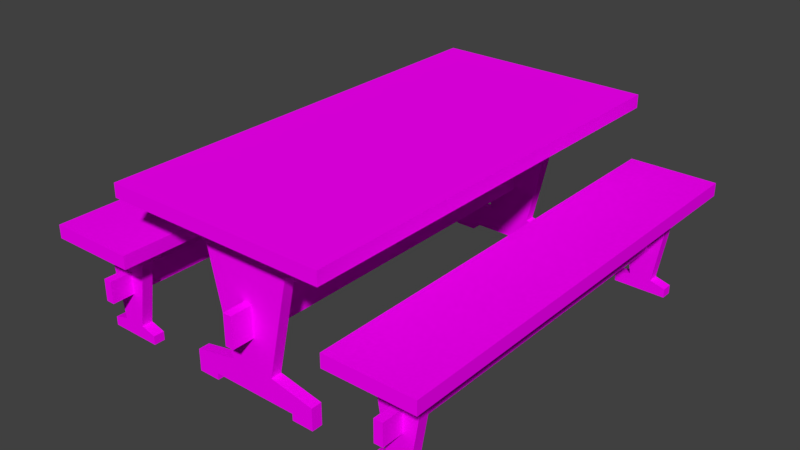 # Source: BL_Table_Cabin.blend  (saved by Blender 2.79.0; exported with 4.5.12 LTS)
import bpy
from mathutils import Matrix  # noqa: F401  (used for matrix-valued properties, if any)

bpy.ops.wm.read_factory_settings(use_empty=True)
scene = bpy.context.scene
scene.name = 'Scene'

# ---- collections
col_collection_1 = bpy.data.collections.new('Collection 1'); scene.collection.children.link(col_collection_1)

# ---- images (referenced by path relative to the original .blend; pixels are not part of the script)
import os
ASSET_DIR = os.environ.get("B2B_ASSET_DIR", "")  # directory of the original .blend (textures are referenced by path, not embedded)
HERE = os.path.dirname(os.path.abspath(__file__))  # packed textures are extracted next to this script under _unpacked/

def load_image(name, relpath, width, height, colorspace="sRGB"):
    """Load a texture the original file referenced (path relative to the .blend, or extracted next to this script)."""
    p = next((c for c in (os.path.join(HERE, relpath), os.path.join(ASSET_DIR, relpath)) if relpath and os.path.exists(c)), "")
    if p:
        img = bpy.data.images.load(p, check_existing=True)
        img.name = name
    else:  # same state as the original file: an image datablock whose file is absent (Cycles renders it pink)
        img = bpy.data.images.new(name, width, height)
        img.source = "FILE"
        img.filepath = "//" + (relpath or name)
    img.colorspace_settings.name = colorspace
    return img
img_tx_table_cabin_png = load_image('TX_Table_Cabin.png', 'TX_Table_Cabin.png', 1024, 1024, 'sRGB')

# ---- materials (node trees are filled in below, after node groups)
mat_mt_table_cabin = bpy.data.materials.new('MT_Table_Cabin')
mat_mt_table_cabin.alpha_threshold = 0.0
mat_mt_table_cabin.roughness = 0.5

# ---- material node trees
mat_mt_table_cabin.use_nodes = True; mat_mt_table_cabin.node_tree.nodes.clear()
_N = mat_mt_table_cabin.node_tree.nodes; _L = mat_mt_table_cabin.node_tree.links
n0 = _N.new('ShaderNodeOutputMaterial'); n0.name = 'Material Output'; n0.location = (300, 300)
n1 = _N.new('ShaderNodeBsdfDiffuse'); n1.name = 'Diffuse BSDF'; n1.location = (10, 300)
n2 = _N.new('ShaderNodeTexImage'); n2.name = 'Image Texture'; n2.location = (-161, 249)
n2.width = 140
n2.image = img_tx_table_cabin_png
_L.new(n1.outputs[0], n0.inputs[0])
_L.new(n2.outputs[0], n1.inputs[0])
n0.is_active_output = True

# ---- world
world_world = bpy.data.worlds.new('World'); scene.world = world_world
world_world.color = (0.05088, 0.05088, 0.05088)
world_world.use_sun_shadow = False
world_world.sun_shadow_jitter_overblur = 0.0
world_world.cycles.sampling_method = 'MANUAL'

# ---- meshes
me_ms_table_cabin = bpy.data.meshes.new('MS_Table_Cabin')
me_ms_table_cabin.from_pydata([(-0.5, -1.0, 0.74), (-0.5, -1.0, 0.8), (-0.5, 1.0, 0.74), (-0.5, 1.0, 0.8), (0.5, -1.0, 0.74), (0.5, -1.0, 0.8), (0.5, 1.0, 0.74), (0.5, 1.0, 0.8), (-0.1, 0.8, 0.14), (-0.1, 0.85, 0.14), (0.1, 0.8, 0.14), (0.2, 0.8, 0.6), (0.1, 0.85, 0.14), (-0.1, 0.8, 0.03), (-0.1, 0.85, 0.03), (0.1, 0.8, 0.03), (0.1, 0.85, 0.03), (0.3, 0.8, 0.1), (0.3, 0.85, 0.1), (0.3, 0.8, 0.03), (0.3, 0.85, 0.03), (-0.3, 0.85, 0.1), (-0.3, 0.8, 0.1), (-0.3, 0.85, 0.03), (-0.3, 0.8, 0.03), (0.2, 0.85, 0.03), (0.2, 0.8, 0.03), (-0.2, 0.8, 0.03), (-0.2, 0.85, 0.03), (0.3, 0.8, 4.47e-08), (0.3, 0.85, 4.47e-08), (0.2, 0.85, 4.47e-08), (0.2, 0.8, 4.47e-08), (-0.3, 0.85, 4.47e-08), (-0.3, 0.8, 4.47e-08), (-0.2, 0.8, 4.47e-08), (-0.2, 0.85, 4.47e-08), (-0.1, -0.85, 0.14), (-0.1, -0.8, 0.14), (0.1, -0.85, 0.14), (0.2, -0.85, 0.6), (0.1, -0.8, 0.14), (-0.1, -0.85, 0.03), (-0.1, -0.8, 0.03), (0.1, -0.85, 0.03), (0.1, -0.8, 0.03), (0.3, -0.85, 0.1), (0.3, -0.8, 0.1), (0.3, -0.85, 0.03), (0.3, -0.8, 0.03), (-0.3, -0.8, 0.1), (-0.3, -0.85, 0.1), (-0.3, -0.8, 0.03), (-0.3, -0.85, 0.03), (0.2, -0.8, 0.03), (0.2, -0.85, 0.03), (-0.2, -0.85, 0.03), (-0.2, -0.8, 0.03), (0.3, -0.85, 4.47e-08), (0.3, -0.8, 4.47e-08), (0.2, -0.8, 4.47e-08), (0.2, -0.85, 4.47e-08), (-0.3, -0.8, 4.47e-08), (-0.3, -0.85, 4.47e-08), (-0.2, -0.85, 4.47e-08), (-0.2, -0.8, 4.47e-08), (-0.02, -0.95, 0.28), (-0.02, -0.95, 0.42), (-0.02, 0.95, 0.28), (-0.02, 0.95, 0.42), (0.02, -0.95, 0.28), (0.02, -0.95, 0.42), (0.02, 0.95, 0.28), (0.02, 0.95, 0.42), (0.2, -0.8, 0.12), (0.2, 0.85, 0.12), (0.2, -0.85, 0.12), (0.2, 0.8, 0.12), (-0.2, -0.85, 0.12), (-0.2, 0.8, 0.12), (-0.2, -0.8, 0.12), (-0.2, 0.85, 0.12), (-0.4, 0.8, 0.66), (-0.4, 0.8, 0.74), (-0.4, 0.85, 0.66), (-0.4, 0.85, 0.74), (0.4, 0.8, 0.66), (0.4, 0.8, 0.74), (0.4, 0.85, 0.66), (0.4, 0.85, 0.74), (-0.2, 0.85, 0.6), (-0.2, 0.8, 0.6), (0.2, 0.85, 0.6), (-0.4, -0.85, 0.66), (-0.4, -0.85, 0.74), (-0.4, -0.8, 0.66), (-0.4, -0.8, 0.74), (0.4, -0.85, 0.66), (0.4, -0.85, 0.74), (0.4, -0.8, 0.66), (0.4, -0.8, 0.74), (-0.2, -0.8, 0.6), (-0.2, -0.85, 0.6), (0.2, -0.8, 0.6), (-0.68, -0.95, 0.2), (-0.68, -0.95, 0.3), (-0.68, 0.95, 0.2), (-0.68, 0.95, 0.3), (-0.72, -0.95, 0.2), (-0.72, -0.95, 0.3), (-0.72, 0.95, 0.2), (-0.72, 0.95, 0.3), (-0.65, -0.85, 0.06), (-0.65, -0.8, 0.06), (-0.6, -0.8, 0.36), (-0.75, -0.85, 0.06), (-0.8, -0.85, 0.36), (-0.75, -0.8, 0.06), (-0.8, -0.8, 0.36), (-0.65, -0.85, 0.0), (-0.65, -0.8, 0.0), (-0.75, -0.85, 0.0), (-0.75, -0.8, 0.0), (-0.82, -0.85, 0.04), (-0.82, -0.8, 0.04), (-0.82, -0.85, 0.0), (-0.82, -0.8, 0.0), (-0.58, -0.8, 0.04), (-0.58, -0.85, 0.04), (-0.58, -0.8, 0.0), (-0.58, -0.85, 0.0), (-0.65, 0.8, 0.06), (-0.65, 0.85, 0.06), (-0.75, 0.8, 0.06), (-0.75, 0.85, 0.06), (-0.8, 0.85, 0.36), (-0.65, 0.8, 0.0), (-0.65, 0.85, 0.0), (-0.75, 0.8, 0.0), (-0.75, 0.85, 0.0), (-0.82, 0.8, 0.04), (-0.82, 0.85, 0.04), (-0.82, 0.8, 0.0), (-0.82, 0.85, 0.0), (-0.58, 0.85, 0.04), (-0.58, 0.8, 0.04), (-0.58, 0.85, 0.0), (-0.58, 0.8, 0.0), (-0.5, -1.0, 0.44), (-0.5, -1.0, 0.5), (-0.5, 1.0, 0.44), (-0.5, 1.0, 0.5), (-0.9, -1.0, 0.44), (-0.9, -1.0, 0.5), (-0.9, 1.0, 0.44), (-0.9, 1.0, 0.5), (-0.86, 0.8, 0.4), (-0.86, 0.8, 0.44), (-0.86, 0.85, 0.4), (-0.86, 0.85, 0.44), (-0.54, 0.8, 0.4), (-0.54, 0.8, 0.44), (-0.54, 0.85, 0.4), (-0.54, 0.85, 0.44), (-0.8, 0.8, 0.36), (-0.6, 0.8, 0.36), (-0.6, 0.85, 0.36), (-0.86, -0.85, 0.4), (-0.86, -0.85, 0.44), (-0.86, -0.8, 0.4), (-0.86, -0.8, 0.44), (-0.54, -0.85, 0.4), (-0.54, -0.85, 0.44), (-0.54, -0.8, 0.4), (-0.54, -0.8, 0.44), (-0.6, -0.85, 0.36), (0.68, -0.95, 0.2), (0.68, -0.95, 0.3), (0.68, 0.95, 0.2), (0.68, 0.95, 0.3), (0.72, -0.95, 0.2), (0.72, -0.95, 0.3), (0.72, 0.95, 0.2), (0.72, 0.95, 0.3), (0.65, -0.85, 0.06), (0.65, -0.8, 0.06), (0.6, -0.8, 0.36), (0.75, -0.85, 0.06), (0.8, -0.85, 0.36), (0.75, -0.8, 0.06), (0.8, -0.8, 0.36), (0.65, -0.85, 0.0), (0.65, -0.8, 0.0), (0.75, -0.85, 0.0), (0.75, -0.8, 0.0), (0.82, -0.85, 0.04), (0.82, -0.8, 0.04), (0.82, -0.85, 0.0), (0.82, -0.8, 0.0), (0.58, -0.8, 0.04), (0.58, -0.85, 0.04), (0.58, -0.8, 0.0), (0.58, -0.85, 0.0), (0.65, 0.8, 0.06), (0.65, 0.85, 0.06), (0.75, 0.8, 0.06), (0.75, 0.85, 0.06), (0.8, 0.85, 0.36), (0.65, 0.8, 0.0), (0.65, 0.85, 0.0), (0.75, 0.8, 0.0), (0.75, 0.85, 0.0), (0.82, 0.8, 0.04), (0.82, 0.85, 0.04), (0.82, 0.8, 0.0), (0.82, 0.85, 0.0), (0.58, 0.85, 0.04), (0.58, 0.8, 0.04), (0.58, 0.85, 0.0), (0.58, 0.8, 0.0), (0.5, -1.0, 0.44), (0.5, -1.0, 0.5), (0.5, 1.0, 0.44), (0.5, 1.0, 0.5), (0.9, -1.0, 0.44), (0.9, -1.0, 0.5), (0.9, 1.0, 0.44), (0.9, 1.0, 0.5), (0.86, 0.8, 0.4), (0.86, 0.8, 0.44), (0.86, 0.85, 0.4), (0.86, 0.85, 0.44), (0.54, 0.8, 0.4), (0.54, 0.8, 0.44), (0.54, 0.85, 0.4), (0.54, 0.85, 0.44), (0.8, 0.8, 0.36), (0.6, 0.8, 0.36), (0.6, 0.85, 0.36), (0.86, -0.85, 0.4), (0.86, -0.85, 0.44), (0.86, -0.8, 0.4), (0.86, -0.8, 0.44), (0.54, -0.85, 0.4), (0.54, -0.85, 0.44), (0.54, -0.8, 0.4), (0.54, -0.8, 0.44), (0.6, -0.85, 0.36)], [], [(0, 1, 3, 2), (2, 3, 7, 6), (6, 7, 5, 4), (4, 5, 1, 0), (2, 6, 4, 0), (7, 3, 1, 5), (8, 91, 90, 9), (9, 90, 92, 12), (12, 92, 11, 10), (10, 11, 91, 8), (10, 8, 13, 15), (14, 16, 15, 13), (9, 12, 16, 14), (23, 28, 36, 33), (20, 19, 29, 30), (18, 17, 19, 20), (10, 15, 26, 77), (12, 10, 77, 75), (22, 21, 23, 24), (16, 12, 75, 25), (9, 14, 28, 81), (8, 9, 81, 79), (15, 16, 25, 26), (14, 13, 27, 28), (32, 31, 30, 29), (26, 25, 31, 32), (19, 26, 32, 29), (25, 20, 30, 31), (36, 35, 34, 33), (27, 24, 34, 35), (24, 23, 33, 34), (28, 27, 35, 36), (37, 102, 101, 38), (38, 101, 103, 41), (41, 103, 40, 39), (39, 40, 102, 37), (39, 37, 42, 44), (43, 45, 44, 42), (38, 41, 45, 43), (52, 57, 65, 62), (49, 48, 58, 59), (47, 46, 48, 49), (39, 44, 55, 76), (41, 39, 76, 74), (51, 50, 52, 53), (13, 8, 79, 27), (38, 43, 57, 80), (37, 38, 80, 78), (44, 45, 54, 55), (43, 42, 56, 57), (61, 60, 59, 58), (55, 54, 60, 61), (48, 55, 61, 58), (54, 49, 59, 60), (65, 64, 63, 62), (56, 53, 63, 64), (53, 52, 62, 63), (57, 56, 64, 65), (45, 41, 74, 54), (42, 37, 78, 56), (66, 67, 69, 68), (68, 69, 73, 72), (72, 73, 71, 70), (70, 71, 67, 66), (68, 72, 70, 66), (73, 69, 67, 71), (25, 75, 18, 20), (74, 76, 46, 47), (77, 26, 19, 17), (75, 77, 17, 18), (54, 74, 47, 49), (76, 55, 48, 46), (80, 57, 52, 50), (78, 80, 50, 51), (81, 28, 23, 21), (79, 81, 21, 22), (27, 79, 22, 24), (56, 78, 51, 53), (82, 83, 85, 84), (84, 85, 89, 88), (88, 89, 87, 86), (86, 87, 83, 82), (82, 84, 90, 91), (88, 86, 11, 92), (86, 82, 91, 11), (84, 88, 92, 90), (93, 94, 96, 95), (95, 96, 100, 99), (99, 100, 98, 97), (97, 98, 94, 93), (93, 95, 101, 102), (99, 97, 40, 103), (97, 93, 102, 40), (95, 99, 103, 101), (104, 106, 107, 105), (106, 110, 111, 107), (110, 108, 109, 111), (108, 104, 105, 109), (106, 104, 108, 110), (111, 109, 105, 107), (112, 113, 114, 175), (113, 117, 118, 114), (117, 115, 116, 118), (115, 112, 175, 116), (115, 121, 119, 112), (120, 119, 121, 122), (113, 120, 122, 117), (119, 130, 128, 112), (121, 125, 126, 122), (124, 126, 125, 123), (115, 123, 125, 121), (117, 124, 123, 115), (122, 126, 124, 117), (128, 130, 129, 127), (120, 129, 130, 119), (113, 127, 129, 120), (112, 128, 127, 113), (131, 132, 166, 165), (132, 134, 135, 166), (134, 133, 164, 135), (133, 131, 165, 164), (133, 138, 136, 131), (137, 136, 138, 139), (132, 137, 139, 134), (136, 147, 145, 131), (138, 142, 143, 139), (141, 143, 142, 140), (133, 140, 142, 138), (134, 141, 140, 133), (139, 143, 141, 134), (145, 147, 146, 144), (137, 146, 147, 136), (132, 144, 146, 137), (131, 145, 144, 132), (148, 150, 151, 149), (150, 154, 155, 151), (154, 152, 153, 155), (152, 148, 149, 153), (150, 148, 152, 154), (155, 153, 149, 151), (156, 157, 159, 158), (158, 159, 163, 162), (162, 163, 161, 160), (160, 161, 157, 156), (160, 156, 164, 165), (158, 162, 166, 135), (156, 158, 135, 164), (162, 160, 165, 166), (167, 168, 170, 169), (169, 170, 174, 173), (173, 174, 172, 171), (171, 172, 168, 167), (171, 167, 116, 175), (169, 173, 114, 118), (167, 169, 118, 116), (173, 171, 175, 114), (176, 177, 179, 178), (178, 179, 183, 182), (182, 183, 181, 180), (180, 181, 177, 176), (178, 182, 180, 176), (183, 179, 177, 181), (184, 247, 186, 185), (185, 186, 190, 189), (189, 190, 188, 187), (187, 188, 247, 184), (187, 184, 191, 193), (192, 194, 193, 191), (185, 189, 194, 192), (191, 184, 200, 202), (193, 194, 198, 197), (196, 195, 197, 198), (187, 193, 197, 195), (189, 187, 195, 196), (194, 189, 196, 198), (200, 199, 201, 202), (192, 191, 202, 201), (185, 192, 201, 199), (184, 185, 199, 200), (203, 237, 238, 204), (204, 238, 207, 206), (206, 207, 236, 205), (205, 236, 237, 203), (205, 203, 208, 210), (209, 211, 210, 208), (204, 206, 211, 209), (208, 203, 217, 219), (210, 211, 215, 214), (213, 212, 214, 215), (205, 210, 214, 212), (206, 205, 212, 213), (211, 206, 213, 215), (217, 216, 218, 219), (209, 208, 219, 218), (204, 209, 218, 216), (203, 204, 216, 217), (220, 221, 223, 222), (222, 223, 227, 226), (226, 227, 225, 224), (224, 225, 221, 220), (222, 226, 224, 220), (227, 223, 221, 225), (228, 230, 231, 229), (230, 234, 235, 231), (234, 232, 233, 235), (232, 228, 229, 233), (232, 237, 236, 228), (230, 207, 238, 234), (228, 236, 207, 230), (234, 238, 237, 232), (239, 241, 242, 240), (241, 245, 246, 242), (245, 243, 244, 246), (243, 239, 240, 244), (243, 247, 188, 239), (241, 190, 186, 245), (239, 188, 190, 241), (245, 186, 247, 243)])
_uv = me_ms_table_cabin.uv_layers.new(name='UV_Table_Cabin')
_uv.uv.foreach_set('vector', [0.03125, 0.4375, 0.0625, 0.4375, 0.0625, 0.9688, 0.03125, 0.9688, 0.7812, 0.9688, 0.8125, 0.9688, 0.8125, 0.625, 0.7812, 0.625, 0.3438, 0.9688, 0.3125, 0.9688, 0.3125, 0.4375, 0.3438, 0.4375, 0.7812, 0.625, 0.8125, 0.625, 0.8125, 0.9688, 0.7812, 0.9688, 0.3125, 0.9688, 0.0625, 0.9688, 0.0625, 0.4375, 0.3125, 0.4375, 0.3125, 0.9688, 0.0625, 0.9688, 0.0625, 0.4375, 0.3125, 0.4375, 0.8125, 0.3438, 0.8125, 0.5938, 0.7812, 0.5938, 0.7812, 0.3438, 0.104, 0.1763, 0.0625, 0.4062, 0.2188, 0.4062, 0.1768, 0.1763, 0.8125, 0.3438, 0.8125, 0.5938, 0.7812, 0.5938, 0.7812, 0.3438, 0.1768, 0.1763, 0.2188, 0.4062, 0.0625, 0.4062, 0.104, 0.1763, 0.1768, 0.1763, 0.104, 0.1763, 0.104, 0.1357, 0.1768, 0.1357, 0.5938, 0.3252, 0.5938, 0.2617, 0.625, 0.2617, 0.625, 0.3252, 0.104, 0.1763, 0.1768, 0.1763, 0.1768, 0.1357, 0.104, 0.1357, 0.03125, 0.1357, 0.0625, 0.1357, 0.0625, 0.125, 0.03125, 0.125, 0.8125, 0.2314, 0.7812, 0.2314, 0.7812, 0.2188, 0.8125, 0.2188, 0.8125, 0.25, 0.7812, 0.25, 0.7812, 0.2314, 0.8125, 0.2314, 0.1768, 0.1763, 0.1768, 0.1357, 0.2188, 0.1357, 0.2188, 0.1685, 0.8125, 0.3438, 0.7812, 0.3438, 0.7812, 0.2812, 0.8125, 0.2812, 0.8125, 0.25, 0.7812, 0.25, 0.7812, 0.2314, 0.8125, 0.2314, 0.1768, 0.1357, 0.1768, 0.1763, 0.2188, 0.1685, 0.2188, 0.1357, 0.104, 0.1763, 0.104, 0.1357, 0.0625, 0.1357, 0.0625, 0.1685, 0.8125, 0.3438, 0.7812, 0.3438, 0.7812, 0.2812, 0.8125, 0.2812, 0.625, 0.2617, 0.5938, 0.2617, 0.5938, 0.2285, 0.625, 0.2285, 0.5938, 0.3252, 0.625, 0.3252, 0.625, 0.3652, 0.5938, 0.3652, 0.625, 0.2188, 0.5938, 0.2188, 0.5938, 0.1875, 0.625, 0.1875, 0.625, 0.2285, 0.5938, 0.2285, 0.5938, 0.2188, 0.625, 0.2188, 0.25, 0.1357, 0.2188, 0.1357, 0.2188, 0.125, 0.25, 0.125, 0.2188, 0.1357, 0.25, 0.1357, 0.25, 0.125, 0.2188, 0.125, 0.5938, 0.375, 0.625, 0.375, 0.625, 0.4062, 0.5938, 0.4062, 0.0625, 0.1357, 0.03125, 0.1357, 0.03125, 0.125, 0.0625, 0.125, 0.8125, 0.2314, 0.7812, 0.2314, 0.7812, 0.2188, 0.8125, 0.2188, 0.5938, 0.3652, 0.625, 0.3652, 0.625, 0.375, 0.5938, 0.375, 0.8125, 0.3438, 0.8125, 0.5938, 0.7812, 0.5938, 0.7812, 0.3438, 0.104, 0.1763, 0.0625, 0.4062, 0.2188, 0.4062, 0.1768, 0.1763, 0.8125, 0.3438, 0.8125, 0.5938, 0.7812, 0.5938, 0.7812, 0.3438, 0.1768, 0.1763, 0.2188, 0.4062, 0.0625, 0.4062, 0.104, 0.1763, 0.1768, 0.1763, 0.104, 0.1763, 0.104, 0.1357, 0.1768, 0.1357, 0.5938, 0.3252, 0.5938, 0.2617, 0.625, 0.2617, 0.625, 0.3252, 0.104, 0.1763, 0.1768, 0.1763, 0.1768, 0.1357, 0.104, 0.1357, 0.03125, 0.1357, 0.0625, 0.1357, 0.0625, 0.125, 0.03125, 0.125, 0.8125, 0.2314, 0.7812, 0.2314, 0.7812, 0.2188, 0.8125, 0.2188, 0.8125, 0.25, 0.7812, 0.25, 0.7812, 0.2314, 0.8125, 0.2314, 0.1768, 0.1763, 0.1768, 0.1357, 0.2188, 0.1357, 0.2188, 0.1685, 0.8125, 0.3438, 0.7812, 0.3438, 0.7812, 0.2812, 0.8125, 0.2812, 0.8125, 0.25, 0.7812, 0.25, 0.7812, 0.2314, 0.8125, 0.2314, 0.104, 0.1357, 0.104, 0.1763, 0.0625, 0.1685, 0.0625, 0.1357, 0.104, 0.1763, 0.104, 0.1357, 0.0625, 0.1357, 0.0625, 0.1685, 0.8125, 0.3438, 0.7812, 0.3438, 0.7812, 0.2812, 0.8125, 0.2812, 0.625, 0.2617, 0.5938, 0.2617, 0.5938, 0.2285, 0.625, 0.2285, 0.5938, 0.3252, 0.625, 0.3252, 0.625, 0.3652, 0.5938, 0.3652, 0.625, 0.2188, 0.5938, 0.2188, 0.5938, 0.1875, 0.625, 0.1875, 0.625, 0.2285, 0.5938, 0.2285, 0.5938, 0.2188, 0.625, 0.2188, 0.25, 0.1357, 0.2188, 0.1357, 0.2188, 0.125, 0.25, 0.125, 0.2188, 0.1357, 0.25, 0.1357, 0.25, 0.125, 0.2188, 0.125, 0.5938, 0.375, 0.625, 0.375, 0.625, 0.4062, 0.5938, 0.4062, 0.0625, 0.1357, 0.03125, 0.1357, 0.03125, 0.125, 0.0625, 0.125, 0.8125, 0.2314, 0.7812, 0.2314, 0.7812, 0.2188, 0.8125, 0.2188, 0.5938, 0.3652, 0.625, 0.3652, 0.625, 0.375, 0.5938, 0.375, 0.1768, 0.1357, 0.1768, 0.1763, 0.2188, 0.1685, 0.2188, 0.1357, 0.104, 0.1357, 0.104, 0.1763, 0.0625, 0.1685, 0.0625, 0.1357, 0.6562, 0.03125, 0.7188, 0.03125, 0.7188, 0.9688, 0.6562, 0.9688, 0.8438, 0.6875, 0.8438, 0.75, 0.875, 0.75, 0.875, 0.6875, 0.7188, 0.9688, 0.6562, 0.9688, 0.6562, 0.03125, 0.7188, 0.03125, 0.875, 0.6875, 0.875, 0.75, 0.8438, 0.75, 0.8438, 0.6875, 0.75, 0.9688, 0.7188, 0.9688, 0.7188, 0.03125, 0.75, 0.03125, 0.75, 0.9688, 0.7188, 0.9688, 0.7188, 0.03125, 0.75, 0.03125, 0.2188, 0.1357, 0.2188, 0.1685, 0.25, 0.1621, 0.25, 0.1357, 0.8125, 0.2812, 0.7812, 0.2812, 0.7812, 0.25, 0.8125, 0.25, 0.2188, 0.1685, 0.2188, 0.1357, 0.25, 0.1357, 0.25, 0.1621, 0.8125, 0.2812, 0.7812, 0.2812, 0.7812, 0.25, 0.8125, 0.25, 0.2188, 0.1357, 0.2188, 0.1685, 0.25, 0.1621, 0.25, 0.1357, 0.2188, 0.1685, 0.2188, 0.1357, 0.25, 0.1357, 0.25, 0.1621, 0.0625, 0.1685, 0.0625, 0.1357, 0.03125, 0.1357, 0.03125, 0.1621, 0.8125, 0.2812, 0.7812, 0.2812, 0.7812, 0.25, 0.8125, 0.25, 0.0625, 0.1685, 0.0625, 0.1357, 0.03125, 0.1357, 0.03125, 0.1621, 0.8125, 0.2812, 0.7812, 0.2812, 0.7812, 0.25, 0.8125, 0.25, 0.0625, 0.1357, 0.0625, 0.1685, 0.03125, 0.1621, 0.03125, 0.1357, 0.0625, 0.1357, 0.0625, 0.1685, 0.03125, 0.1621, 0.03125, 0.1357, 0.875, 0.9062, 0.875, 0.875, 0.8438, 0.875, 0.8438, 0.9062, 0.03125, 0.0625, 0.03125, 0.09375, 0.3438, 0.09375, 0.3438, 0.0625, 0.8438, 0.9062, 0.8438, 0.875, 0.875, 0.875, 0.875, 0.9062, 0.3438, 0.0625, 0.3438, 0.09375, 0.03125, 0.09375, 0.03125, 0.0625, 0.875, 0.9062, 0.8438, 0.9062, 0.8438, 0.9688, 0.875, 0.9688, 0.8438, 0.9062, 0.875, 0.9062, 0.875, 0.9688, 0.8438, 0.9688, 0.3438, 0.0625, 0.03125, 0.0625, 0.1099, 0.03125, 0.2666, 0.03125, 0.03125, 0.0625, 0.3438, 0.0625, 0.2666, 0.03125, 0.1099, 0.03125, 0.875, 0.9062, 0.875, 0.875, 0.8438, 0.875, 0.8438, 0.9062, 0.03125, 0.0625, 0.03125, 0.09375, 0.3438, 0.09375, 0.3438, 0.0625, 0.8438, 0.9062, 0.8438, 0.875, 0.875, 0.875, 0.875, 0.9062, 0.3438, 0.0625, 0.3438, 0.09375, 0.03125, 0.09375, 0.03125, 0.0625, 0.875, 0.9062, 0.8438, 0.9062, 0.8438, 0.9688, 0.875, 0.9688, 0.8438, 0.9062, 0.875, 0.9062, 0.875, 0.9688, 0.8438, 0.9688, 0.3438, 0.0625, 0.03125, 0.0625, 0.1099, 0.03125, 0.2666, 0.03125, 0.03125, 0.0625, 0.3438, 0.0625, 0.2666, 0.03125, 0.1099, 0.03125, 0.7188, 0.9688, 0.7188, 0.03125, 0.6562, 0.03125, 0.6562, 0.9688, 0.8438, 0.5938, 0.875, 0.5938, 0.875, 0.6562, 0.8438, 0.6562, 0.6562, 0.03125, 0.6562, 0.9688, 0.7188, 0.9688, 0.7188, 0.03125, 0.875, 0.5938, 0.8438, 0.5938, 0.8438, 0.6562, 0.875, 0.6562, 0.7188, 0.03125, 0.7188, 0.9688, 0.75, 0.9688, 0.75, 0.03125, 0.7188, 0.03125, 0.7188, 0.9688, 0.75, 0.9688, 0.75, 0.03125, 0.5, 0.25, 0.4688, 0.25, 0.4688, 0.4062, 0.5, 0.4062, 0.3267, 0.1641, 0.3921, 0.1641, 0.4375, 0.4062, 0.2812, 0.4062, 0.5, 0.25, 0.4688, 0.25, 0.4688, 0.4062, 0.5, 0.4062, 0.3921, 0.1641, 0.3267, 0.1641, 0.2812, 0.4062, 0.4375, 0.4062, 0.3921, 0.1641, 0.3921, 0.125, 0.3267, 0.125, 0.3267, 0.1641, 0.5127, 0.125, 0.5127, 0.1562, 0.5811, 0.1562, 0.5811, 0.125, 0.3267, 0.1641, 0.3267, 0.125, 0.3921, 0.125, 0.3921, 0.1641, 0.3267, 0.125, 0.2812, 0.125, 0.2812, 0.1504, 0.3267, 0.1641, 0.5811, 0.1562, 0.625, 0.1562, 0.625, 0.125, 0.5811, 0.125, 0.5, 0.2188, 0.5, 0.1875, 0.4688, 0.1875, 0.4688, 0.2188, 0.3921, 0.1641, 0.4375, 0.1504, 0.4375, 0.125, 0.3921, 0.125, 0.5, 0.25, 0.5, 0.2188, 0.4688, 0.2188, 0.4688, 0.25, 0.3921, 0.125, 0.4375, 0.125, 0.4375, 0.1504, 0.3921, 0.1641, 0.5, 0.2188, 0.5, 0.1875, 0.4688, 0.1875, 0.4688, 0.2188, 0.5127, 0.125, 0.4688, 0.125, 0.4688, 0.1562, 0.5127, 0.1562, 0.3267, 0.1641, 0.2812, 0.1504, 0.2812, 0.125, 0.3267, 0.125, 0.5, 0.25, 0.5, 0.2188, 0.4688, 0.2188, 0.4688, 0.25, 0.5, 0.25, 0.4688, 0.25, 0.4688, 0.4062, 0.5, 0.4062, 0.3267, 0.1641, 0.3921, 0.1641, 0.4375, 0.4062, 0.2812, 0.4062, 0.5, 0.25, 0.4688, 0.25, 0.4688, 0.4062, 0.5, 0.4062, 0.3921, 0.1641, 0.3267, 0.1641, 0.2812, 0.4062, 0.4375, 0.4062, 0.3921, 0.1641, 0.3921, 0.125, 0.3267, 0.125, 0.3267, 0.1641, 0.5127, 0.125, 0.5127, 0.1562, 0.5811, 0.1562, 0.5811, 0.125, 0.3267, 0.1641, 0.3267, 0.125, 0.3921, 0.125, 0.3921, 0.1641, 0.3267, 0.125, 0.2812, 0.125, 0.2812, 0.1504, 0.3267, 0.1641, 0.5811, 0.1562, 0.625, 0.1562, 0.625, 0.125, 0.5811, 0.125, 0.5, 0.2188, 0.5, 0.1875, 0.4688, 0.1875, 0.4688, 0.2188, 0.3921, 0.1641, 0.4375, 0.1504, 0.4375, 0.125, 0.3921, 0.125, 0.5, 0.25, 0.5, 0.2188, 0.4688, 0.2188, 0.4688, 0.25, 0.3921, 0.125, 0.4375, 0.125, 0.4375, 0.1504, 0.3921, 0.1641, 0.5, 0.2188, 0.5, 0.1875, 0.4688, 0.1875, 0.4688, 0.2188, 0.5127, 0.125, 0.4688, 0.125, 0.4688, 0.1562, 0.5127, 0.1562, 0.3267, 0.1641, 0.2812, 0.1504, 0.2812, 0.125, 0.3267, 0.125, 0.5, 0.25, 0.5, 0.2188, 0.4688, 0.2188, 0.4688, 0.25, 0.625, 0.9688, 0.625, 0.4375, 0.5938, 0.4375, 0.5938, 0.9688, 0.5312, 0.4062, 0.5312, 0.1875, 0.5625, 0.1875, 0.5625, 0.4062, 0.4688, 0.4375, 0.4688, 0.9688, 0.5, 0.9688, 0.5, 0.4375, 0.5312, 0.1875, 0.5312, 0.4062, 0.5625, 0.4062, 0.5625, 0.1875, 0.375, 0.4375, 0.375, 0.9688, 0.4688, 0.9688, 0.4688, 0.4375, 0.375, 0.4375, 0.375, 0.9688, 0.4688, 0.9688, 0.4688, 0.4375, 0.8438, 0.8125, 0.8438, 0.8438, 0.875, 0.8438, 0.875, 0.8125, 0.375, 0.0625, 0.375, 0.09375, 0.625, 0.09375, 0.625, 0.0625, 0.875, 0.8125, 0.875, 0.8438, 0.8438, 0.8438, 0.8438, 0.8125, 0.625, 0.0625, 0.625, 0.09375, 0.375, 0.09375, 0.375, 0.0625, 0.625, 0.0625, 0.375, 0.0625, 0.4214, 0.03125, 0.5781, 0.03125, 0.375, 0.0625, 0.625, 0.0625, 0.5781, 0.03125, 0.4214, 0.03125, 0.8438, 0.8125, 0.875, 0.8125, 0.875, 0.7812, 0.8438, 0.7812, 0.875, 0.8125, 0.8438, 0.8125, 0.8438, 0.7812, 0.875, 0.7812, 0.8438, 0.8125, 0.8438, 0.8438, 0.875, 0.8438, 0.875, 0.8125, 0.375, 0.0625, 0.375, 0.09375, 0.625, 0.09375, 0.625, 0.0625, 0.875, 0.8125, 0.875, 0.8438, 0.8438, 0.8438, 0.8438, 0.8125, 0.625, 0.0625, 0.625, 0.09375, 0.375, 0.09375, 0.375, 0.0625, 0.625, 0.0625, 0.375, 0.0625, 0.4214, 0.03125, 0.5781, 0.03125, 0.375, 0.0625, 0.625, 0.0625, 0.5781, 0.03125, 0.4214, 0.03125, 0.8438, 0.8125, 0.875, 0.8125, 0.875, 0.7812, 0.8438, 0.7812, 0.875, 0.8125, 0.8438, 0.8125, 0.8438, 0.7812, 0.875, 0.7812, 0.7188, 0.9688, 0.6562, 0.9688, 0.6562, 0.03125, 0.7188, 0.03125, 0.8438, 0.5938, 0.8438, 0.6562, 0.875, 0.6562, 0.875, 0.5938, 0.6562, 0.03125, 0.7188, 0.03125, 0.7188, 0.9688, 0.6562, 0.9688, 0.875, 0.5938, 0.875, 0.6562, 0.8438, 0.6562, 0.8438, 0.5938, 0.7188, 0.03125, 0.75, 0.03125, 0.75, 0.9688, 0.7188, 0.9688, 0.7188, 0.03125, 0.75, 0.03125, 0.75, 0.9688, 0.7188, 0.9688, 0.5, 0.25, 0.5, 0.4062, 0.4688, 0.4062, 0.4688, 0.25, 0.3267, 0.1641, 0.2812, 0.4062, 0.4375, 0.4062, 0.3921, 0.1641, 0.5, 0.25, 0.5, 0.4062, 0.4688, 0.4062, 0.4688, 0.25, 0.3921, 0.1641, 0.4375, 0.4062, 0.2812, 0.4062, 0.3267, 0.1641, 0.3921, 0.1641, 0.3267, 0.1641, 0.3267, 0.125, 0.3921, 0.125, 0.5127, 0.125, 0.5811, 0.125, 0.5811, 0.1562, 0.5127, 0.1562, 0.3267, 0.1641, 0.3921, 0.1641, 0.3921, 0.125, 0.3267, 0.125, 0.3267, 0.125, 0.3267, 0.1641, 0.2812, 0.1504, 0.2812, 0.125, 0.5811, 0.1562, 0.5811, 0.125, 0.625, 0.125, 0.625, 0.1562, 0.5, 0.2188, 0.4688, 0.2188, 0.4688, 0.1875, 0.5, 0.1875, 0.3921, 0.1641, 0.3921, 0.125, 0.4375, 0.125, 0.4375, 0.1504, 0.5, 0.25, 0.4688, 0.25, 0.4688, 0.2188, 0.5, 0.2188, 0.3921, 0.125, 0.3921, 0.1641, 0.4375, 0.1504, 0.4375, 0.125, 0.5, 0.2188, 0.4688, 0.2188, 0.4688, 0.1875, 0.5, 0.1875, 0.5127, 0.125, 0.5127, 0.1562, 0.4688, 0.1562, 0.4688, 0.125, 0.3267, 0.1641, 0.3267, 0.125, 0.2812, 0.125, 0.2812, 0.1504, 0.5, 0.25, 0.4688, 0.25, 0.4688, 0.2188, 0.5, 0.2188, 0.5, 0.25, 0.5, 0.4062, 0.4688, 0.4062, 0.4688, 0.25, 0.3267, 0.1641, 0.2812, 0.4062, 0.4375, 0.4062, 0.3921, 0.1641, 0.5, 0.25, 0.5, 0.4062, 0.4688, 0.4062, 0.4688, 0.25, 0.3921, 0.1641, 0.4375, 0.4062, 0.2812, 0.4062, 0.3267, 0.1641, 0.3921, 0.1641, 0.3267, 0.1641, 0.3267, 0.125, 0.3921, 0.125, 0.5127, 0.125, 0.5811, 0.125, 0.5811, 0.1562, 0.5127, 0.1562, 0.3267, 0.1641, 0.3921, 0.1641, 0.3921, 0.125, 0.3267, 0.125, 0.3267, 0.125, 0.3267, 0.1641, 0.2812, 0.1504, 0.2812, 0.125, 0.5811, 0.1562, 0.5811, 0.125, 0.625, 0.125, 0.625, 0.1562, 0.5, 0.2188, 0.4688, 0.2188, 0.4688, 0.1875, 0.5, 0.1875, 0.3921, 0.1641, 0.3921, 0.125, 0.4375, 0.125, 0.4375, 0.1504, 0.5, 0.25, 0.4688, 0.25, 0.4688, 0.2188, 0.5, 0.2188, 0.3921, 0.125, 0.3921, 0.1641, 0.4375, 0.1504, 0.4375, 0.125, 0.5, 0.2188, 0.4688, 0.2188, 0.4688, 0.1875, 0.5, 0.1875, 0.5127, 0.125, 0.5127, 0.1562, 0.4688, 0.1562, 0.4688, 0.125, 0.3267, 0.1641, 0.3267, 0.125, 0.2812, 0.125, 0.2812, 0.1504, 0.5, 0.25, 0.4688, 0.25, 0.4688, 0.2188, 0.5, 0.2188, 0.625, 0.9688, 0.5938, 0.9688, 0.5938, 0.4375, 0.625, 0.4375, 0.5312, 0.4062, 0.5625, 0.4062, 0.5625, 0.1875, 0.5312, 0.1875, 0.4688, 0.4375, 0.5, 0.4375, 0.5, 0.9688, 0.4688, 0.9688, 0.5312, 0.1875, 0.5625, 0.1875, 0.5625, 0.4062, 0.5312, 0.4062, 0.375, 0.4375, 0.4688, 0.4375, 0.4688, 0.9688, 0.375, 0.9688, 0.5938, 0.9688, 0.5, 0.9688, 0.5, 0.4375, 0.5938, 0.4375, 0.8438, 0.8125, 0.875, 0.8125, 0.875, 0.8438, 0.8438, 0.8438, 0.375, 0.0625, 0.625, 0.0625, 0.625, 0.09375, 0.375, 0.09375, 0.875, 0.8125, 0.8438, 0.8125, 0.8438, 0.8438, 0.875, 0.8438, 0.625, 0.0625, 0.375, 0.0625, 0.375, 0.09375, 0.625, 0.09375, 0.625, 0.0625, 0.5781, 0.03125, 0.4214, 0.03125, 0.375, 0.0625, 0.375, 0.0625, 0.4214, 0.03125, 0.5781, 0.03125, 0.625, 0.0625, 0.8438, 0.8125, 0.8438, 0.7812, 0.875, 0.7812, 0.875, 0.8125, 0.875, 0.8125, 0.875, 0.7812, 0.8438, 0.7812, 0.8438, 0.8125, 0.8438, 0.8125, 0.875, 0.8125, 0.875, 0.8438, 0.8438, 0.8438, 0.375, 0.0625, 0.625, 0.0625, 0.625, 0.09375, 0.375, 0.09375, 0.875, 0.8125, 0.8438, 0.8125, 0.8438, 0.8438, 0.875, 0.8438, 0.625, 0.0625, 0.375, 0.0625, 0.375, 0.09375, 0.625, 0.09375, 0.625, 0.0625, 0.5781, 0.03125, 0.4214, 0.03125, 0.375, 0.0625, 0.375, 0.0625, 0.4214, 0.03125, 0.5781, 0.03125, 0.625, 0.0625, 0.8438, 0.8125, 0.8438, 0.7812, 0.875, 0.7812, 0.875, 0.8125, 0.875, 0.8125, 0.875, 0.7812, 0.8438, 0.7812, 0.8438, 0.8125])
me_ms_table_cabin.materials.append(mat_mt_table_cabin)
me_ms_table_cabin.use_remesh_preserve_volume = False
me_ms_table_cabin.use_remesh_preserve_attributes = False
me_ms_table_cabin.use_mirror_vertex_groups = False
me_ms_table_cabin.update()

# ---- objects
ob_ms_table_cabin = bpy.data.objects.new('MS_Table_Cabin', me_ms_table_cabin)

# ---- transforms, parenting, visibility, modifiers, constraints
ob_ms_table_cabin.location = (0.0, 0.0, 0.0)
ob_ms_table_cabin.lineart.crease_threshold = 0.0

# ---- collection membership
col_collection_1.objects.link(ob_ms_table_cabin)

# ---- scene / render settings (as saved in the file)
scene.frame_start = 1; scene.frame_end = 250; scene.frame_set(0)
scene.render.engine = 'CYCLES'
scene.render.resolution_percentage = 50
scene.render.dither_intensity = 0.0
scene.cycles.use_denoising = False
scene.cycles.samples = 128
scene.cycles.sampling_pattern = 'TABULATED_SOBOL'
scene.cycles.use_adaptive_sampling = False
scene.cycles.use_light_tree = False
scene.cycles.blur_glossy = 0.0
scene.cycles.sample_clamp_indirect = 0.0
scene.view_settings.view_transform = 'Standard'
bpy.context.view_layer.update()

# ---- added for rendering (the .blend has no active camera and no usable light): camera, sun
cam_auto = bpy.data.cameras.new('AutoCamera')
cam_auto.lens = 50.0
cam_auto.sensor_width = 36.0
cam_auto.clip_end = 1000.0
ob_auto_camera = bpy.data.objects.new('AutoCamera', cam_auto)
scene.collection.objects.link(ob_auto_camera)
ob_auto_camera.location = (2.59723, -3.11668, 2.47778)
ob_auto_camera.rotation_euler = (1.09748, -7.21219e-08, 0.694738)
scene.camera = ob_auto_camera
light_auto_sun = bpy.data.lights.new('AutoSun', 'SUN')
light_auto_sun.energy = 3.0
light_auto_sun.angle = 0.0523599
ob_auto_sun = bpy.data.objects.new('AutoSun', light_auto_sun)
scene.collection.objects.link(ob_auto_sun)
ob_auto_sun.rotation_euler = (0.872665, 0.174533, 0.523599)
bpy.context.view_layer.update()
